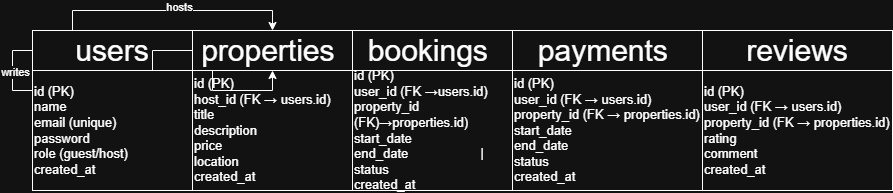

The diagram above was exported from draw.io. Its source (the exported page's mxGraphModel, read from the mxfile embedded in the PNG):
<mxGraphModel dx="1746" dy="1620" grid="1" gridSize="10" guides="1" tooltips="1" connect="1" arrows="1" fold="1" page="1" pageScale="1" pageWidth="850" pageHeight="1100" math="0" shadow="0">
  <root>
    <mxCell id="0" />
    <mxCell id="1" parent="0" />
    <mxCell id="Kh5GTuZ1KyR6vdeyTeyb-57" style="edgeStyle=orthogonalEdgeStyle;rounded=0;orthogonalLoop=1;jettySize=auto;html=1;exitX=0.75;exitY=1;exitDx=0;exitDy=0;entryX=0.5;entryY=1;entryDx=0;entryDy=0;" parent="1" source="Kh5GTuZ1KyR6vdeyTeyb-2" target="Kh5GTuZ1KyR6vdeyTeyb-13" edge="1">
      <mxGeometry relative="1" as="geometry" />
    </mxCell>
    <mxCell id="Kh5GTuZ1KyR6vdeyTeyb-58" value="hosts" style="edgeLabel;html=1;align=center;verticalAlign=middle;resizable=0;points=[];" parent="Kh5GTuZ1KyR6vdeyTeyb-57" vertex="1" connectable="0">
      <mxGeometry x="0.05" y="4" relative="1" as="geometry">
        <mxPoint as="offset" />
      </mxGeometry>
    </mxCell>
    <mxCell id="Kh5GTuZ1KyR6vdeyTeyb-61" style="edgeStyle=orthogonalEdgeStyle;rounded=0;orthogonalLoop=1;jettySize=auto;html=1;exitX=0.75;exitY=0;exitDx=0;exitDy=0;" parent="1" source="Kh5GTuZ1KyR6vdeyTeyb-13" target="Kh5GTuZ1KyR6vdeyTeyb-14" edge="1">
      <mxGeometry relative="1" as="geometry" />
    </mxCell>
    <mxCell id="Kh5GTuZ1KyR6vdeyTeyb-78" style="edgeStyle=orthogonalEdgeStyle;rounded=0;orthogonalLoop=1;jettySize=auto;html=1;exitX=1;exitY=0.5;exitDx=0;exitDy=0;entryX=0.5;entryY=0;entryDx=0;entryDy=0;" parent="1" source="Kh5GTuZ1KyR6vdeyTeyb-2" target="Kh5GTuZ1KyR6vdeyTeyb-45" edge="1">
      <mxGeometry relative="1" as="geometry" />
    </mxCell>
    <mxCell id="Kh5GTuZ1KyR6vdeyTeyb-79" value="writes" style="edgeLabel;html=1;align=center;verticalAlign=middle;resizable=0;points=[];" parent="Kh5GTuZ1KyR6vdeyTeyb-78" vertex="1" connectable="0">
      <mxGeometry x="-0.9094" y="2" relative="1" as="geometry">
        <mxPoint as="offset" />
      </mxGeometry>
    </mxCell>
    <mxCell id="Kh5GTuZ1KyR6vdeyTeyb-2" value="&lt;span style=&quot;font-size: 30px;&quot;&gt;users&lt;/span&gt;" style="rounded=0;whiteSpace=wrap;html=1;direction=west;" parent="1" vertex="1">
      <mxGeometry x="-480" y="-40" width="160" height="40" as="geometry" />
    </mxCell>
    <mxCell id="Kh5GTuZ1KyR6vdeyTeyb-63" style="edgeStyle=orthogonalEdgeStyle;rounded=0;orthogonalLoop=1;jettySize=auto;html=1;exitX=0;exitY=0.5;exitDx=0;exitDy=0;entryX=0.25;entryY=1;entryDx=0;entryDy=0;" parent="1" source="Kh5GTuZ1KyR6vdeyTeyb-13" target="Kh5GTuZ1KyR6vdeyTeyb-14" edge="1">
      <mxGeometry relative="1" as="geometry" />
    </mxCell>
    <mxCell id="Kh5GTuZ1KyR6vdeyTeyb-64" value="is booked in" style="edgeLabel;html=1;align=center;verticalAlign=middle;resizable=0;points=[];" parent="Kh5GTuZ1KyR6vdeyTeyb-63" vertex="1" connectable="0">
      <mxGeometry x="-0.3" y="-2" relative="1" as="geometry">
        <mxPoint as="offset" />
      </mxGeometry>
    </mxCell>
    <mxCell id="Kh5GTuZ1KyR6vdeyTeyb-80" style="edgeStyle=orthogonalEdgeStyle;rounded=0;orthogonalLoop=1;jettySize=auto;html=1;exitX=0.5;exitY=0;exitDx=0;exitDy=0;entryX=0.5;entryY=0;entryDx=0;entryDy=0;" parent="1" source="Kh5GTuZ1KyR6vdeyTeyb-13" target="Kh5GTuZ1KyR6vdeyTeyb-45" edge="1">
      <mxGeometry relative="1" as="geometry" />
    </mxCell>
    <mxCell id="Kh5GTuZ1KyR6vdeyTeyb-81" value="receives&amp;nbsp;" style="edgeLabel;html=1;align=center;verticalAlign=middle;resizable=0;points=[];" parent="Kh5GTuZ1KyR6vdeyTeyb-80" vertex="1" connectable="0">
      <mxGeometry x="-0.9603" relative="1" as="geometry">
        <mxPoint as="offset" />
      </mxGeometry>
    </mxCell>
    <mxCell id="Kh5GTuZ1KyR6vdeyTeyb-67" style="edgeStyle=orthogonalEdgeStyle;rounded=0;orthogonalLoop=1;jettySize=auto;html=1;exitX=0.75;exitY=1;exitDx=0;exitDy=0;" parent="1" source="Kh5GTuZ1KyR6vdeyTeyb-14" target="Kh5GTuZ1KyR6vdeyTeyb-15" edge="1">
      <mxGeometry relative="1" as="geometry" />
    </mxCell>
    <mxCell id="Kh5GTuZ1KyR6vdeyTeyb-68" value="has&lt;div&gt;&lt;br&gt;&lt;/div&gt;" style="edgeLabel;html=1;align=center;verticalAlign=middle;resizable=0;points=[];" parent="Kh5GTuZ1KyR6vdeyTeyb-67" vertex="1" connectable="0">
      <mxGeometry x="0.0286" y="2" relative="1" as="geometry">
        <mxPoint as="offset" />
      </mxGeometry>
    </mxCell>
    <mxCell id="Kh5GTuZ1KyR6vdeyTeyb-14" value="&lt;font style=&quot;font-size: 30px;&quot;&gt;bookings&amp;nbsp;&lt;/font&gt;" style="rounded=0;whiteSpace=wrap;html=1;" parent="1" vertex="1">
      <mxGeometry x="-160" y="-40" width="160" height="40" as="geometry" />
    </mxCell>
    <mxCell id="Kh5GTuZ1KyR6vdeyTeyb-15" value="&lt;div&gt;&lt;span style=&quot;font-size: 30px;&quot;&gt;payments&amp;nbsp;&lt;/span&gt;&lt;/div&gt;" style="rounded=0;whiteSpace=wrap;html=1;" parent="1" vertex="1">
      <mxGeometry y="-40" width="190" height="40" as="geometry" />
    </mxCell>
    <mxCell id="Kh5GTuZ1KyR6vdeyTeyb-16" value="&lt;span style=&quot;font-size: 30px;&quot;&gt;reviews&lt;/span&gt;" style="rounded=0;whiteSpace=wrap;html=1;" parent="1" vertex="1">
      <mxGeometry x="190" y="-40" width="190" height="40" as="geometry" />
    </mxCell>
    <mxCell id="Kh5GTuZ1KyR6vdeyTeyb-42" value="&lt;div&gt;&lt;font style=&quot;font-size: 13px;&quot;&gt;id (PK)&amp;nbsp; &amp;nbsp; &amp;nbsp; &amp;nbsp; &amp;nbsp; &amp;nbsp; &amp;nbsp; &amp;nbsp; &amp;nbsp; &amp;nbsp;&amp;nbsp;&lt;/font&gt;&lt;/div&gt;&lt;div&gt;&lt;font style=&quot;font-size: 13px;&quot;&gt;host_id (FK → users.id)&lt;/font&gt;&lt;/div&gt;&lt;div&gt;&lt;font style=&quot;font-size: 13px;&quot;&gt;title&lt;/font&gt;&lt;/div&gt;&lt;div&gt;&lt;font style=&quot;font-size: 13px;&quot;&gt;description&lt;/font&gt;&lt;/div&gt;&lt;div&gt;&lt;span style=&quot;background-color: transparent; color: light-dark(rgb(0, 0, 0), rgb(255, 255, 255));&quot;&gt;&lt;font style=&quot;font-size: 13px;&quot;&gt;price&amp;nbsp;&lt;/font&gt;&lt;/span&gt;&lt;/div&gt;&lt;div&gt;&lt;font style=&quot;font-size: 13px;&quot;&gt;location&lt;/font&gt;&lt;/div&gt;&lt;div&gt;&lt;font style=&quot;font-size: 13px;&quot;&gt;created_at&amp;nbsp;&lt;/font&gt;&lt;/div&gt;" style="whiteSpace=wrap;html=1;rounded=0;align=left;" parent="1" vertex="1">
      <mxGeometry x="-320" width="160" height="120" as="geometry" />
    </mxCell>
    <mxCell id="Kh5GTuZ1KyR6vdeyTeyb-43" value="&lt;div&gt;&lt;font style=&quot;font-size: 13px;&quot;&gt;id (PK)&lt;/font&gt;&lt;/div&gt;&lt;div&gt;&lt;font style=&quot;font-size: 13px;&quot;&gt;user_id (FK →users.id)&lt;/font&gt;&lt;/div&gt;&lt;div&gt;&lt;font style=&quot;font-size: 13px;&quot;&gt;property_id (FK)→properties.id)&lt;/font&gt;&lt;/div&gt;&lt;div&gt;&lt;span style=&quot;background-color: transparent; color: light-dark(rgb(0, 0, 0), rgb(255, 255, 255));&quot;&gt;&lt;font style=&quot;font-size: 13px;&quot;&gt;start_date&lt;/font&gt;&lt;/span&gt;&lt;/div&gt;&lt;div&gt;&lt;font style=&quot;font-size: 13px;&quot;&gt;end_date&amp;nbsp; &amp;nbsp; &amp;nbsp; &amp;nbsp; &amp;nbsp; &amp;nbsp; &amp;nbsp; &amp;nbsp; &amp;nbsp; &amp;nbsp; |&lt;/font&gt;&lt;/div&gt;&lt;div&gt;&lt;font style=&quot;font-size: 13px;&quot;&gt;status&lt;/font&gt;&lt;/div&gt;&lt;div&gt;&lt;font style=&quot;font-size: 13px;&quot;&gt;created_at&lt;span style=&quot;background-color: transparent; color: light-dark(rgb(0, 0, 0), rgb(255, 255, 255));&quot;&gt;&amp;nbsp; &amp;nbsp;&lt;/span&gt;&lt;/font&gt;&lt;/div&gt;" style="whiteSpace=wrap;html=1;rounded=0;align=left;" parent="1" vertex="1">
      <mxGeometry x="-160" width="160" height="120" as="geometry" />
    </mxCell>
    <mxCell id="Kh5GTuZ1KyR6vdeyTeyb-44" value="&lt;div style=&quot;&quot;&gt;&lt;div&gt;&lt;font style=&quot;font-size: 13px;&quot;&gt;id (PK)&lt;/font&gt;&lt;/div&gt;&lt;div&gt;&lt;font style=&quot;font-size: 13px;&quot;&gt;user_id (FK → users.id)&lt;/font&gt;&lt;/div&gt;&lt;div style=&quot;&quot;&gt;&lt;font style=&quot;font-size: 13px;&quot;&gt;&lt;span style=&quot;background-color: transparent; color: light-dark(rgb(0, 0, 0), rgb(255, 255, 255));&quot;&gt;property_id (FK&amp;nbsp;&lt;/span&gt;&lt;span style=&quot;background-color: transparent; color: light-dark(rgb(0, 0, 0), rgb(255, 255, 255));&quot;&gt;→&amp;nbsp;&lt;/span&gt;&lt;span style=&quot;background-color: transparent; color: light-dark(rgb(0, 0, 0), rgb(255, 255, 255));&quot;&gt;properties.id)&lt;/span&gt;&lt;/font&gt;&lt;/div&gt;&lt;div&gt;&lt;font style=&quot;font-size: 13px;&quot;&gt;start_date&lt;/font&gt;&lt;/div&gt;&lt;div&gt;&lt;font style=&quot;font-size: 13px;&quot;&gt;end_date&amp;nbsp; &amp;nbsp; &amp;nbsp;&amp;nbsp;&lt;/font&gt;&lt;/div&gt;&lt;div&gt;&lt;font style=&quot;font-size: 13px;&quot;&gt;status&lt;/font&gt;&lt;/div&gt;&lt;div&gt;&lt;font style=&quot;font-size: 13px;&quot;&gt;created_at&amp;nbsp;&amp;nbsp;&lt;/font&gt;&lt;/div&gt;&lt;/div&gt;" style="rounded=0;whiteSpace=wrap;html=1;align=left;" parent="1" vertex="1">
      <mxGeometry width="190" height="120" as="geometry" />
    </mxCell>
    <mxCell id="Kh5GTuZ1KyR6vdeyTeyb-45" value="&lt;div style=&quot;&quot;&gt;&lt;div&gt;&lt;span style=&quot;font-size: 13px;&quot;&gt;id (PK)&lt;/span&gt;&lt;/div&gt;&lt;div&gt;&lt;span style=&quot;font-size: 13px; background-color: transparent; color: light-dark(rgb(0, 0, 0), rgb(255, 255, 255));&quot;&gt;user_id (FK → users.id)&lt;/span&gt;&lt;/div&gt;&lt;div&gt;&lt;span style=&quot;font-size: 13px;&quot;&gt;property_id (FK → properties.id)&lt;/span&gt;&lt;/div&gt;&lt;div&gt;&lt;span style=&quot;font-size: 13px;&quot;&gt;rating&lt;/span&gt;&lt;/div&gt;&lt;div&gt;&lt;span style=&quot;font-size: 13px;&quot;&gt;comment&lt;/span&gt;&lt;/div&gt;&lt;div&gt;&lt;span style=&quot;font-size: 13px;&quot;&gt;created_at&lt;/span&gt;&lt;/div&gt;&lt;/div&gt;" style="rounded=0;whiteSpace=wrap;html=1;align=left;" parent="1" vertex="1">
      <mxGeometry x="190" width="190" height="120" as="geometry" />
    </mxCell>
    <mxCell id="Kh5GTuZ1KyR6vdeyTeyb-74" value="" style="edgeStyle=orthogonalEdgeStyle;rounded=0;orthogonalLoop=1;jettySize=auto;html=1;exitX=0.75;exitY=0;exitDx=0;exitDy=0;" parent="1" source="Kh5GTuZ1KyR6vdeyTeyb-2" target="Kh5GTuZ1KyR6vdeyTeyb-39" edge="1">
      <mxGeometry relative="1" as="geometry">
        <mxPoint x="-440" as="sourcePoint" />
        <mxPoint x="-160" y="-20" as="targetPoint" />
      </mxGeometry>
    </mxCell>
    <mxCell id="Kh5GTuZ1KyR6vdeyTeyb-75" value="makes" style="edgeLabel;html=1;align=center;verticalAlign=middle;resizable=0;points=[];" parent="Kh5GTuZ1KyR6vdeyTeyb-74" vertex="1" connectable="0">
      <mxGeometry x="-0.2824" y="1" relative="1" as="geometry">
        <mxPoint as="offset" />
      </mxGeometry>
    </mxCell>
    <mxCell id="Kh5GTuZ1KyR6vdeyTeyb-76" value="makes" style="edgeLabel;html=1;align=center;verticalAlign=middle;resizable=0;points=[];" parent="Kh5GTuZ1KyR6vdeyTeyb-74" vertex="1" connectable="0">
      <mxGeometry x="-0.3233" y="-3" relative="1" as="geometry">
        <mxPoint as="offset" />
      </mxGeometry>
    </mxCell>
    <mxCell id="Kh5GTuZ1KyR6vdeyTeyb-77" value="makes&lt;div&gt;&lt;br&gt;&lt;/div&gt;" style="edgeLabel;html=1;align=center;verticalAlign=middle;resizable=0;points=[];" parent="Kh5GTuZ1KyR6vdeyTeyb-74" vertex="1" connectable="0">
      <mxGeometry x="-0.3387" relative="1" as="geometry">
        <mxPoint as="offset" />
      </mxGeometry>
    </mxCell>
    <mxCell id="Kh5GTuZ1KyR6vdeyTeyb-39" value="&lt;font style=&quot;font-size: 13px;&quot;&gt;id (PK)&lt;/font&gt;&lt;div&gt;&lt;span style=&quot;text-align: justify; background-color: transparent; color: light-dark(rgb(0, 0, 0), rgb(255, 255, 255));&quot;&gt;&lt;font style=&quot;font-size: 13px;&quot;&gt;name&lt;/font&gt;&lt;/span&gt;&lt;div style=&quot;text-align: justify;&quot;&gt;&lt;font style=&quot;font-size: 13px;&quot;&gt;email (unique)&amp;nbsp;&lt;/font&gt;&lt;/div&gt;&lt;div style=&quot;text-align: justify;&quot;&gt;&lt;font style=&quot;font-size: 13px;&quot;&gt;password&lt;/font&gt;&lt;/div&gt;&lt;div style=&quot;text-align: justify;&quot;&gt;&lt;font style=&quot;font-size: 13px;&quot;&gt;role (guest/host)&lt;/font&gt;&lt;/div&gt;&lt;/div&gt;&lt;div style=&quot;text-align: justify;&quot;&gt;&lt;font style=&quot;font-size: 13px;&quot;&gt;created_at&lt;/font&gt;&lt;/div&gt;" style="whiteSpace=wrap;html=1;rounded=0;align=left;" parent="1" vertex="1">
      <mxGeometry x="-480" width="160" height="120" as="geometry" />
    </mxCell>
    <mxCell id="Kh5GTuZ1KyR6vdeyTeyb-82" value="" style="edgeStyle=orthogonalEdgeStyle;rounded=0;orthogonalLoop=1;jettySize=auto;html=1;exitX=0.75;exitY=0;exitDx=0;exitDy=0;" parent="1" source="Kh5GTuZ1KyR6vdeyTeyb-39" target="Kh5GTuZ1KyR6vdeyTeyb-13" edge="1">
      <mxGeometry relative="1" as="geometry">
        <mxPoint x="-360" as="sourcePoint" />
        <mxPoint x="-160" y="-20" as="targetPoint" />
      </mxGeometry>
    </mxCell>
    <mxCell id="Kh5GTuZ1KyR6vdeyTeyb-13" value="&lt;font style=&quot;font-size: 30px;&quot;&gt;properties&amp;nbsp;&lt;/font&gt;" style="rounded=0;whiteSpace=wrap;html=1;direction=west;" parent="1" vertex="1">
      <mxGeometry x="-320" y="-40" width="160" height="40" as="geometry" />
    </mxCell>
  </root>
</mxGraphModel>